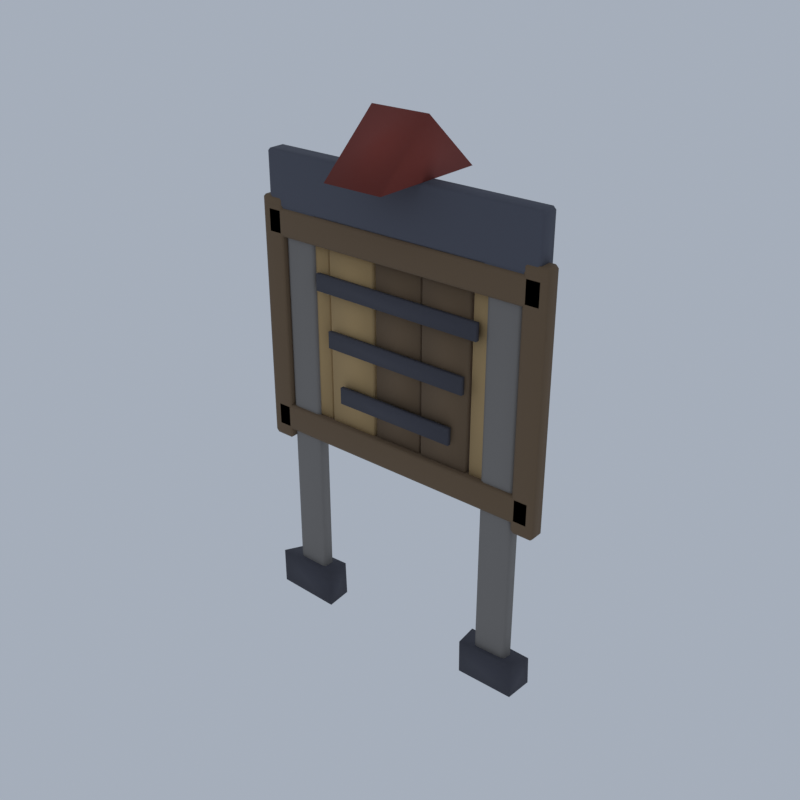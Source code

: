 # Source: NE01_01_village_sign_01.blend  (saved by Blender 5.2.45; exported with 4.5.12 LTS)
import bpy
from mathutils import Matrix  # noqa: F401  (used for matrix-valued properties, if any)

bpy.ops.wm.read_factory_settings(use_empty=True)
scene = bpy.context.scene
scene.name = 'Scene'

# ---- collections
col_collection = bpy.data.collections.new('Collection'); scene.collection.children.link(col_collection)

# ---- materials (node trees are filled in below, after node groups)
mat_vc_dstone_granite = bpy.data.materials.new('vc_dstone|Granite')
mat_vc_dstone_granite.diffuse_color = (0.06191, 0.06191, 0.07806, 1.0)
mat_vc_stone_slate = bpy.data.materials.new('vc_stone|Slate')
mat_vc_stone_slate.diffuse_color = (0.2195, 0.2047, 0.1905, 1.0)
mat_vc_slate_slate = bpy.data.materials.new('vc_slate|Slate')
mat_vc_slate_slate.diffuse_color = (0.0869, 0.09152, 0.1166, 1.0)
mat_vc_f_board_woodplanks = bpy.data.materials.new('vc_f_board|WoodPlanks')
mat_vc_f_board_woodplanks.diffuse_color = (0.4647, 0.3112, 0.139, 1.0)
mat_vc_timber_wood = bpy.data.materials.new('vc_timber|Wood')
mat_vc_timber_wood.diffuse_color = (0.1636, 0.1062, 0.05819, 1.0)
mat_vc_red_wood = bpy.data.materials.new('vc_red|Wood')
mat_vc_red_wood.diffuse_color = (0.2195, 0.03561, 0.0231, 1.0)

# ---- material node trees
mat_vc_dstone_granite.use_nodes = True; mat_vc_dstone_granite.node_tree.nodes.clear()
_N = mat_vc_dstone_granite.node_tree.nodes; _L = mat_vc_dstone_granite.node_tree.links
n0 = _N.new('ShaderNodeBsdfPrincipled'); n0.name = 'Principled BSDF'; n0.location = (-200, 100)
n0.inputs[0].default_value = (0.06191, 0.06191, 0.07806, 1.0)
n0.inputs[2].default_value = 0.92
n0.inputs[10].default_value = 0.005
n1 = _N.new('ShaderNodeOutputMaterial'); n1.name = 'Material Output'; n1.location = (200, 100)
_L.new(n0.outputs[0], n1.inputs[0])
n1.is_active_output = True
mat_vc_stone_slate.use_nodes = True; mat_vc_stone_slate.node_tree.nodes.clear()
_N = mat_vc_stone_slate.node_tree.nodes; _L = mat_vc_stone_slate.node_tree.links
n0 = _N.new('ShaderNodeBsdfPrincipled'); n0.name = 'Principled BSDF'; n0.location = (-200, 100)
n0.inputs[0].default_value = (0.2195, 0.2047, 0.1905, 1.0)
n0.inputs[2].default_value = 0.95
n0.inputs[10].default_value = 0.005
n1 = _N.new('ShaderNodeOutputMaterial'); n1.name = 'Material Output'; n1.location = (200, 100)
_L.new(n0.outputs[0], n1.inputs[0])
n1.is_active_output = True
mat_vc_slate_slate.use_nodes = True; mat_vc_slate_slate.node_tree.nodes.clear()
_N = mat_vc_slate_slate.node_tree.nodes; _L = mat_vc_slate_slate.node_tree.links
n0 = _N.new('ShaderNodeBsdfPrincipled'); n0.name = 'Principled BSDF'; n0.location = (-200, 100)
n0.inputs[0].default_value = (0.0869, 0.09152, 0.1166, 1.0)
n0.inputs[2].default_value = 0.9
n0.inputs[10].default_value = 0.005
n1 = _N.new('ShaderNodeOutputMaterial'); n1.name = 'Material Output'; n1.location = (200, 100)
_L.new(n0.outputs[0], n1.inputs[0])
n1.is_active_output = True
mat_vc_f_board_woodplanks.use_nodes = True; mat_vc_f_board_woodplanks.node_tree.nodes.clear()
_N = mat_vc_f_board_woodplanks.node_tree.nodes; _L = mat_vc_f_board_woodplanks.node_tree.links
n0 = _N.new('ShaderNodeBsdfPrincipled'); n0.name = 'Principled BSDF'; n0.location = (-200, 100)
n0.inputs[0].default_value = (0.4647, 0.3112, 0.139, 1.0)
n0.inputs[2].default_value = 0.88
n0.inputs[10].default_value = 0.005
n1 = _N.new('ShaderNodeOutputMaterial'); n1.name = 'Material Output'; n1.location = (200, 100)
_L.new(n0.outputs[0], n1.inputs[0])
n1.is_active_output = True
mat_vc_timber_wood.use_nodes = True; mat_vc_timber_wood.node_tree.nodes.clear()
_N = mat_vc_timber_wood.node_tree.nodes; _L = mat_vc_timber_wood.node_tree.links
n0 = _N.new('ShaderNodeBsdfPrincipled'); n0.name = 'Principled BSDF'; n0.location = (-200, 100)
n0.inputs[0].default_value = (0.1636, 0.1062, 0.05819, 1.0)
n0.inputs[2].default_value = 0.9
n0.inputs[10].default_value = 0.005
n1 = _N.new('ShaderNodeOutputMaterial'); n1.name = 'Material Output'; n1.location = (200, 100)
_L.new(n0.outputs[0], n1.inputs[0])
n1.is_active_output = True
mat_vc_red_wood.use_nodes = True; mat_vc_red_wood.node_tree.nodes.clear()
_N = mat_vc_red_wood.node_tree.nodes; _L = mat_vc_red_wood.node_tree.links
n0 = _N.new('ShaderNodeBsdfPrincipled'); n0.name = 'Principled BSDF'; n0.location = (-200, 100)
n0.inputs[0].default_value = (0.2195, 0.03561, 0.0231, 1.0)
n0.inputs[2].default_value = 0.85
n0.inputs[10].default_value = 0.005
n1 = _N.new('ShaderNodeOutputMaterial'); n1.name = 'Material Output'; n1.location = (200, 100)
_L.new(n0.outputs[0], n1.inputs[0])
n1.is_active_output = True

# ---- world
world_world = bpy.data.worlds.new('World'); scene.world = world_world
world_world.use_nodes = True; world_world.node_tree.nodes.clear()
_N = world_world.node_tree.nodes; _L = world_world.node_tree.links
n0 = _N.new('ShaderNodeOutputWorld'); n0.name = 'World Output'; n0.location = (200, 100)
n1 = _N.new('ShaderNodeBackground'); n1.name = 'Background'; n1.location = (-200, 100)
n1.inputs[0].default_value = (0.42, 0.47, 0.55, 1.0)
n1.inputs[1].default_value = 0.9
_L.new(n1.outputs[0], n0.inputs[0])
n0.is_active_output = True
world_world.color = (0.05088, 0.05088, 0.05088)
world_world.sun_shadow_jitter_overblur = 0.0

# ---- meshes
me_village_sign = bpy.data.meshes.new('village_sign')
me_village_sign.from_pydata([(-5.002, -0.4272, 0.01272), (-2.742, -0.4838, 0.0), (-2.761, 0.3735, 0.05388), (-4.833, 0.3623, 0.1103), (-5.051, -0.3854, 1.253), (-2.787, -0.3781, 1.249), (-2.836, 0.413, 1.246), (-4.769, 0.3809, 1.166), (2.782, -0.3625, 0.01486), (4.774, -0.3913, 0.05495), (4.88, 0.4768, 0.132), (2.741, 0.4756, 0.1295), (2.795, -0.406, 1.227), (4.763, -0.3698, 1.284), (4.867, 0.4427, 1.124), (2.684, 0.4423, 1.173), (-3.019, -0.3617, 11.71), (3.019, -0.3617, 11.71), (3.019, -0.234, 11.71), (-3.019, -0.234, 11.71), (-3.019, -0.3617, 12.27), (3.019, -0.3617, 12.27), (3.019, -0.234, 12.27), (-3.019, -0.234, 12.27), (-2.572, -0.3617, 9.91), (2.572, -0.3617, 9.91), (2.572, -0.234, 9.91), (-2.572, -0.234, 9.91), (-2.572, -0.3617, 10.47), (2.572, -0.3617, 10.47), (2.572, -0.234, 10.47), (-2.572, -0.234, 10.47), (-2.125, -0.3617, 8.114), (2.125, -0.3617, 8.114), (2.125, -0.234, 8.114), (-2.125, -0.234, 8.114), (-2.125, -0.3617, 8.676), (2.125, -0.3617, 8.676), (2.125, -0.234, 8.676), (-2.125, -0.234, 8.676), (-4.249, -0.1702, 0.08782), (-4.249, -0.2128, 0.2001), (-4.361, -0.1702, 0.2001), (-4.249, -0.2128, 13.45), (-4.249, -0.1702, 13.56), (-4.361, -0.1702, 13.45), (-4.249, 0.1702, 0.08782), (-4.361, 0.1702, 0.2001), (-4.249, 0.2128, 0.2001), (-4.249, 0.1702, 13.56), (-4.249, 0.2128, 13.45), (-4.361, 0.1702, 13.45), (-3.355, -0.1702, 0.08782), (-3.243, -0.1702, 0.2001), (-3.355, -0.2128, 0.2001), (-3.355, -0.1702, 13.56), (-3.355, -0.2128, 13.45), (-3.243, -0.1702, 13.45), (-3.355, 0.1702, 0.08782), (-3.355, 0.2128, 0.2001), (-3.243, 0.1702, 0.2001), (-3.355, 0.1702, 13.56), (-3.243, 0.1702, 13.45), (-3.355, 0.2128, 13.45), (3.355, -0.1702, 0.08782), (3.355, -0.2128, 0.2001), (3.243, -0.1702, 0.2001), (3.355, -0.2128, 13.45), (3.355, -0.1702, 13.56), (3.243, -0.1702, 13.45), (3.355, 0.1702, 0.08782), (3.243, 0.1702, 0.2001), (3.355, 0.2128, 0.2001), (3.355, 0.1702, 13.56), (3.355, 0.2128, 13.45), (3.243, 0.1702, 13.45), (4.249, -0.1702, 0.08782), (4.361, -0.1702, 0.2001), (4.249, -0.2128, 0.2001), (4.249, -0.1702, 13.56), (4.249, -0.2128, 13.45), (4.361, -0.1702, 13.45), (4.249, 0.1702, 0.08782), (4.249, 0.2128, 0.2001), (4.361, 0.1702, 0.2001), (4.249, 0.1702, 13.56), (4.361, 0.1702, 13.45), (4.249, 0.2128, 13.45), (-4.44, -0.2426, 13.33), (-4.44, -0.2766, 13.42), (-4.529, -0.2426, 13.42), (-4.44, -0.2766, 14.14), (-4.44, -0.2426, 14.23), (-4.529, -0.2426, 14.14), (-4.44, 0.2426, 13.33), (-4.529, 0.2426, 13.42), (-4.44, 0.2766, 13.42), (-4.44, 0.2426, 14.23), (-4.44, 0.2766, 14.14), (-4.529, 0.2426, 14.14), (-3.165, -0.2426, 13.33), (-3.075, -0.2426, 13.42), (-3.165, -0.2766, 13.42), (-3.165, -0.2426, 14.23), (-3.165, -0.2766, 14.14), (-3.075, -0.2426, 14.14), (-3.165, 0.2426, 13.33), (-3.165, 0.2766, 13.42), (-3.075, 0.2426, 13.42), (-3.165, 0.2426, 14.23), (-3.075, 0.2426, 14.14), (-3.165, 0.2766, 14.14), (3.165, -0.2426, 13.33), (3.165, -0.2766, 13.42), (3.075, -0.2426, 13.42), (3.165, -0.2766, 14.14), (3.165, -0.2426, 14.23), (3.075, -0.2426, 14.14), (3.165, 0.2426, 13.33), (3.075, 0.2426, 13.42), (3.165, 0.2766, 13.42), (3.165, 0.2426, 14.23), (3.165, 0.2766, 14.14), (3.075, 0.2426, 14.14), (4.44, -0.2426, 13.33), (4.529, -0.2426, 13.42), (4.44, -0.2766, 13.42), (4.44, -0.2426, 14.23), (4.44, -0.2766, 14.14), (4.529, -0.2426, 14.14), (4.44, 0.2426, 13.33), (4.44, 0.2766, 13.42), (4.529, 0.2426, 13.42), (4.44, 0.2426, 14.23), (4.529, 0.2426, 14.14), (4.44, 0.2766, 14.14), (-4.831, -0.2638, 14.01), (-4.831, -0.2979, 14.1), (-4.92, -0.2638, 14.1), (-4.831, -0.2979, 15.71), (-4.831, -0.2638, 15.8), (-4.92, -0.2638, 15.71), (-4.831, 0.2638, 14.01), (-4.92, 0.2638, 14.1), (-4.831, 0.2979, 14.1), (-4.831, 0.2638, 15.8), (-4.831, 0.2979, 15.71), (-4.92, 0.2638, 15.71), (4.831, -0.2638, 14.01), (4.92, -0.2638, 14.1), (4.831, -0.2979, 14.1), (4.831, -0.2638, 15.8), (4.831, -0.2979, 15.71), (4.92, -0.2638, 15.71), (4.831, 0.2638, 14.01), (4.831, 0.2979, 14.1), (4.92, 0.2638, 14.1), (4.831, 0.2638, 15.8), (4.92, 0.2638, 15.71), (4.831, 0.2979, 15.71), (-4.417, -0.1064, 6.599), (-2.74, -0.1064, 6.599), (-2.74, 0.1915, 6.599), (-4.417, 0.1915, 6.599), (-4.417, -0.1064, 13.78), (-2.74, -0.1064, 13.78), (-2.74, 0.1915, 13.78), (-4.417, 0.1915, 13.78), (-2.628, -0.1489, 6.599), (-0.9505, -0.1489, 6.599), (-0.9505, 0.234, 6.599), (-2.628, 0.234, 6.599), (-2.628, -0.1489, 13.78), (-0.9505, -0.1489, 13.78), (-0.9505, 0.234, 13.78), (-2.628, 0.234, 13.78), (2.74, -0.1064, 6.599), (4.417, -0.1064, 6.599), (4.417, 0.1915, 6.599), (2.74, 0.1915, 6.599), (2.74, -0.1064, 13.78), (4.417, -0.1064, 13.78), (4.417, 0.1915, 13.78), (2.74, 0.1915, 13.78), (-0.8387, -0.1064, 6.599), (0.8387, -0.1064, 6.599), (0.8387, 0.1915, 6.599), (-0.8387, 0.1915, 6.599), (-0.8387, -0.1064, 13.78), (0.8387, -0.1064, 13.78), (0.8387, 0.1915, 13.78), (-0.8387, 0.1915, 13.78), (0.9505, -0.1489, 6.599), (2.628, -0.1489, 6.599), (2.628, 0.234, 6.599), (0.9505, 0.234, 6.599), (0.9505, -0.1489, 13.78), (2.628, -0.1489, 13.78), (2.628, 0.234, 13.78), (0.9505, 0.234, 13.78), (-4.943, -0.2851, 13.11), (-4.943, -0.3191, 13.2), (-5.032, -0.2851, 13.2), (-4.943, -0.3191, 13.92), (-4.943, -0.2851, 14.01), (-5.032, -0.2851, 13.92), (-4.943, 0.1149, 13.11), (-5.032, 0.1149, 13.2), (-4.943, 0.1489, 13.2), (-4.943, 0.1149, 14.01), (-4.943, 0.1489, 13.92), (-5.032, 0.1149, 13.92), (4.943, -0.2851, 13.11), (5.032, -0.2851, 13.2), (4.943, -0.3191, 13.2), (4.943, -0.2851, 14.01), (4.943, -0.3191, 13.92), (5.032, -0.2851, 13.92), (4.943, 0.1149, 13.11), (4.943, 0.1489, 13.2), (5.032, 0.1149, 13.2), (4.943, 0.1149, 14.01), (5.032, 0.1149, 13.92), (4.943, 0.1489, 13.92), (-4.943, -0.2851, 6.374), (-4.943, -0.3191, 6.464), (-5.032, -0.2851, 6.464), (-4.943, -0.3191, 7.183), (-4.943, -0.2851, 7.272), (-5.032, -0.2851, 7.183), (-4.943, 0.1149, 6.374), (-5.032, 0.1149, 6.464), (-4.943, 0.1489, 6.464), (-4.943, 0.1149, 7.272), (-4.943, 0.1489, 7.183), (-5.032, 0.1149, 7.183), (4.943, -0.2851, 6.374), (5.032, -0.2851, 6.464), (4.943, -0.3191, 6.464), (4.943, -0.2851, 7.272), (4.943, -0.3191, 7.183), (5.032, -0.2851, 7.183), (4.943, 0.1149, 6.374), (4.943, 0.1489, 6.464), (5.032, 0.1149, 6.464), (4.943, 0.1149, 7.272), (5.032, 0.1149, 7.183), (4.943, 0.1489, 7.183), (-5.111, -0.2851, 6.037), (-5.111, -0.3191, 6.127), (-5.2, -0.2851, 6.127), (-5.111, -0.3191, 14.25), (-5.111, -0.2851, 14.34), (-5.2, -0.2851, 14.25), (-5.111, 0.1149, 6.037), (-5.2, 0.1149, 6.127), (-5.111, 0.1489, 6.127), (-5.111, 0.1149, 14.34), (-5.111, 0.1489, 14.25), (-5.2, 0.1149, 14.25), (-4.507, -0.2851, 6.037), (-4.417, -0.2851, 6.127), (-4.507, -0.3191, 6.127), (-4.507, -0.2851, 14.34), (-4.507, -0.3191, 14.25), (-4.417, -0.2851, 14.25), (-4.507, 0.1149, 6.037), (-4.507, 0.1489, 6.127), (-4.417, 0.1149, 6.127), (-4.507, 0.1149, 14.34), (-4.417, 0.1149, 14.25), (-4.507, 0.1489, 14.25), (4.507, -0.2851, 6.037), (4.507, -0.3191, 6.127), (4.417, -0.2851, 6.127), (4.507, -0.3191, 14.25), (4.507, -0.2851, 14.34), (4.417, -0.2851, 14.25), (4.507, 0.1149, 6.037), (4.417, 0.1149, 6.127), (4.507, 0.1489, 6.127), (4.507, 0.1149, 14.34), (4.507, 0.1489, 14.25), (4.417, 0.1149, 14.25), (5.111, -0.2851, 6.037), (5.2, -0.2851, 6.127), (5.111, -0.3191, 6.127), (5.111, -0.2851, 14.34), (5.111, -0.3191, 14.25), (5.2, -0.2851, 14.25), (5.111, 0.1149, 6.037), (5.111, 0.1489, 6.127), (5.2, 0.1149, 6.127), (5.111, 0.1149, 14.34), (5.2, 0.1149, 14.25), (5.111, 0.1489, 14.25), (1.006, -2.0, 15.8), (1.006, 2.0, 15.8), (1.006, 1.674e-08, 17.6), (-1.006, -2.0, 15.8), (-1.006, 2.0, 15.8), (-1.006, -1.674e-08, 17.6)], [], [(0, 3, 2, 1), (4, 5, 6, 7), (0, 1, 5, 4), (1, 2, 6, 5), (2, 3, 7, 6), (3, 0, 4, 7), (8, 11, 10, 9), (12, 13, 14, 15), (8, 9, 13, 12), (9, 10, 14, 13), (10, 11, 15, 14), (11, 8, 12, 15), (16, 19, 18, 17), (20, 21, 22, 23), (16, 17, 21, 20), (17, 18, 22, 21), (18, 19, 23, 22), (19, 16, 20, 23), (24, 27, 26, 25), (28, 29, 30, 31), (24, 25, 29, 28), (25, 26, 30, 29), (26, 27, 31, 30), (27, 24, 28, 31), (32, 35, 34, 33), (36, 37, 38, 39), (32, 33, 37, 36), (33, 34, 38, 37), (34, 35, 39, 38), (35, 32, 36, 39), (40, 41, 42), (43, 44, 45), (46, 47, 48), (49, 50, 51), (52, 53, 54), (55, 56, 57), (58, 59, 60), (61, 62, 63), (46, 40, 42, 47), (41, 43, 45, 42), (44, 49, 51, 45), (50, 48, 47, 51), (58, 46, 48, 59), (49, 61, 63, 50), (62, 60, 59, 63), (52, 58, 60, 53), (61, 55, 57, 62), (56, 54, 53, 57), (40, 52, 54, 41), (55, 44, 43, 56), (46, 58, 52, 40), (42, 45, 51, 47), (54, 56, 43, 41), (61, 49, 44, 55), (48, 50, 63, 59), (60, 62, 57, 53), (64, 65, 66), (67, 68, 69), (70, 71, 72), (73, 74, 75), (76, 77, 78), (79, 80, 81), (82, 83, 84), (85, 86, 87), (70, 64, 66, 71), (65, 67, 69, 66), (68, 73, 75, 69), (74, 72, 71, 75), (82, 70, 72, 83), (73, 85, 87, 74), (86, 84, 83, 87), (76, 82, 84, 77), (85, 79, 81, 86), (80, 78, 77, 81), (64, 76, 78, 65), (79, 68, 67, 80), (70, 82, 76, 64), (66, 69, 75, 71), (78, 80, 67, 65), (85, 73, 68, 79), (72, 74, 87, 83), (84, 86, 81, 77), (88, 89, 90), (91, 92, 93), (94, 95, 96), (97, 98, 99), (100, 101, 102), (103, 104, 105), (106, 107, 108), (109, 110, 111), (94, 88, 90, 95), (89, 91, 93, 90), (92, 97, 99, 93), (98, 96, 95, 99), (106, 94, 96, 107), (97, 109, 111, 98), (110, 108, 107, 111), (100, 106, 108, 101), (109, 103, 105, 110), (104, 102, 101, 105), (88, 100, 102, 89), (103, 92, 91, 104), (94, 106, 100, 88), (90, 93, 99, 95), (102, 104, 91, 89), (109, 97, 92, 103), (96, 98, 111, 107), (108, 110, 105, 101), (112, 113, 114), (115, 116, 117), (118, 119, 120), (121, 122, 123), (124, 125, 126), (127, 128, 129), (130, 131, 132), (133, 134, 135), (118, 112, 114, 119), (113, 115, 117, 114), (116, 121, 123, 117), (122, 120, 119, 123), (130, 118, 120, 131), (121, 133, 135, 122), (134, 132, 131, 135), (124, 130, 132, 125), (133, 127, 129, 134), (128, 126, 125, 129), (112, 124, 126, 113), (127, 116, 115, 128), (118, 130, 124, 112), (114, 117, 123, 119), (126, 128, 115, 113), (133, 121, 116, 127), (120, 122, 135, 131), (132, 134, 129, 125), (136, 137, 138), (139, 140, 141), (142, 143, 144), (145, 146, 147), (148, 149, 150), (151, 152, 153), (154, 155, 156), (157, 158, 159), (142, 136, 138, 143), (137, 139, 141, 138), (140, 145, 147, 141), (146, 144, 143, 147), (154, 142, 144, 155), (145, 157, 159, 146), (158, 156, 155, 159), (148, 154, 156, 149), (157, 151, 153, 158), (152, 150, 149, 153), (136, 148, 150, 137), (151, 140, 139, 152), (142, 154, 148, 136), (138, 141, 147, 143), (150, 152, 139, 137), (157, 145, 140, 151), (144, 146, 159, 155), (156, 158, 153, 149), (160, 163, 162, 161), (164, 165, 166, 167), (160, 161, 165, 164), (161, 162, 166, 165), (162, 163, 167, 166), (163, 160, 164, 167), (168, 171, 170, 169), (172, 173, 174, 175), (168, 169, 173, 172), (169, 170, 174, 173), (170, 171, 175, 174), (171, 168, 172, 175), (176, 179, 178, 177), (180, 181, 182, 183), (176, 177, 181, 180), (177, 178, 182, 181), (178, 179, 183, 182), (179, 176, 180, 183), (184, 187, 186, 185), (188, 189, 190, 191), (184, 185, 189, 188), (185, 186, 190, 189), (186, 187, 191, 190), (187, 184, 188, 191), (192, 195, 194, 193), (196, 197, 198, 199), (192, 193, 197, 196), (193, 194, 198, 197), (194, 195, 199, 198), (195, 192, 196, 199), (200, 201, 202), (203, 204, 205), (206, 207, 208), (209, 210, 211), (212, 213, 214), (215, 216, 217), (218, 219, 220), (221, 222, 223), (206, 200, 202, 207), (201, 203, 205, 202), (204, 209, 211, 205), (210, 208, 207, 211), (218, 206, 208, 219), (209, 221, 223, 210), (222, 220, 219, 223), (212, 218, 220, 213), (221, 215, 217, 222), (216, 214, 213, 217), (200, 212, 214, 201), (215, 204, 203, 216), (206, 218, 212, 200), (202, 205, 211, 207), (214, 216, 203, 201), (221, 209, 204, 215), (208, 210, 223, 219), (220, 222, 217, 213), (224, 225, 226), (227, 228, 229), (230, 231, 232), (233, 234, 235), (236, 237, 238), (239, 240, 241), (242, 243, 244), (245, 246, 247), (230, 224, 226, 231), (225, 227, 229, 226), (228, 233, 235, 229), (234, 232, 231, 235), (242, 230, 232, 243), (233, 245, 247, 234), (246, 244, 243, 247), (236, 242, 244, 237), (245, 239, 241, 246), (240, 238, 237, 241), (224, 236, 238, 225), (239, 228, 227, 240), (230, 242, 236, 224), (226, 229, 235, 231), (238, 240, 227, 225), (245, 233, 228, 239), (232, 234, 247, 243), (244, 246, 241, 237), (248, 249, 250), (251, 252, 253), (254, 255, 256), (257, 258, 259), (260, 261, 262), (263, 264, 265), (266, 267, 268), (269, 270, 271), (254, 248, 250, 255), (249, 251, 253, 250), (252, 257, 259, 253), (258, 256, 255, 259), (266, 254, 256, 267), (257, 269, 271, 258), (270, 268, 267, 271), (260, 266, 268, 261), (269, 263, 265, 270), (264, 262, 261, 265), (248, 260, 262, 249), (263, 252, 251, 264), (254, 266, 260, 248), (250, 253, 259, 255), (262, 264, 251, 249), (269, 257, 252, 263), (256, 258, 271, 267), (268, 270, 265, 261), (272, 273, 274), (275, 276, 277), (278, 279, 280), (281, 282, 283), (284, 285, 286), (287, 288, 289), (290, 291, 292), (293, 294, 295), (278, 272, 274, 279), (273, 275, 277, 274), (276, 281, 283, 277), (282, 280, 279, 283), (290, 278, 280, 291), (281, 293, 295, 282), (294, 292, 291, 295), (284, 290, 292, 285), (293, 287, 289, 294), (288, 286, 285, 289), (272, 284, 286, 273), (287, 276, 275, 288), (278, 290, 284, 272), (274, 277, 283, 279), (286, 288, 275, 273), (293, 281, 276, 287), (280, 282, 295, 291), (292, 294, 289, 285), (296, 297, 298), (299, 301, 300), (296, 299, 300, 297), (297, 300, 301, 298), (298, 301, 299, 296)])
me_village_sign.polygons.foreach_set('use_smooth', [True] * 299)
me_village_sign.polygons.foreach_set('material_index', [0, 0, 0, 0, 0, 0, 0, 0, 0, 0, 0, 0, 0, 0, 0, 0, 0, 0, 0, 0, 0, 0, 0, 0, 0, 0, 0, 0, 0, 0, 1, 1, 1, 1, 1, 1, 1, 1, 1, 1, 1, 1, 1, 1, 1, 1, 1, 1, 1, 1, 1, 1, 1, 1, 1, 1, 1, 1, 1, 1, 1, 1, 1, 1, 1, 1, 1, 1, 1, 1, 1, 1, 1, 1, 1, 1, 1, 1, 1, 1, 1, 1, 2, 2, 2, 2, 2, 2, 2, 2, 2, 2, 2, 2, 2, 2, 2, 2, 2, 2, 2, 2, 2, 2, 2, 2, 2, 2, 2, 2, 2, 2, 2, 2, 2, 2, 2, 2, 2, 2, 2, 2, 2, 2, 2, 2, 2, 2, 2, 2, 2, 2, 2, 2, 2, 2, 2, 2, 2, 2, 2, 2, 2, 2, 2, 2, 2, 2, 2, 2, 2, 2, 2, 2, 2, 2, 2, 2, 2, 2, 3, 3, 3, 3, 3, 3, 3, 3, 3, 3, 3, 3, 3, 3, 3, 3, 3, 3, 4, 4, 4, 4, 4, 4, 4, 4, 4, 4, 4, 4, 4, 4, 4, 4, 4, 4, 4, 4, 4, 4, 4, 4, 4, 4, 4, 4, 4, 4, 4, 4, 4, 4, 4, 4, 4, 4, 4, 4, 4, 4, 4, 4, 4, 4, 4, 4, 4, 4, 4, 4, 4, 4, 4, 4, 4, 4, 4, 4, 4, 4, 4, 4, 4, 4, 4, 4, 4, 4, 4, 4, 4, 4, 4, 4, 4, 4, 4, 4, 4, 4, 4, 4, 4, 4, 4, 4, 4, 4, 4, 4, 4, 4, 4, 4, 4, 4, 4, 4, 4, 4, 4, 4, 4, 4, 4, 4, 4, 4, 4, 4, 4, 4, 4, 4, 5, 5, 5, 5, 5])
_k = set([(0, 1), (0, 3), (0, 4), (1, 2), (1, 5), (2, 3), (2, 6), (3, 7), (4, 5), (4, 7), (5, 6), (6, 7), (8, 9), (8, 11), (8, 12), (9, 10), (9, 13), (10, 11), (10, 14), (11, 15), (12, 13), (12, 15), (13, 14), (14, 15), (16, 17), (16, 19), (16, 20), (17, 18), (17, 21), (18, 19), (18, 22), (19, 23), (20, 21), (20, 23), (21, 22), (22, 23), (24, 25), (24, 27), (24, 28), (25, 26), (25, 29), (26, 27), (26, 30), (27, 31), (28, 29), (28, 31), (29, 30), (30, 31), (32, 33), (32, 35), (32, 36), (33, 34), (33, 37), (34, 35), (34, 38), (35, 39), (36, 37), (36, 39), (37, 38), (38, 39), (40, 41), (40, 42), (40, 46), (40, 52), (41, 42), (41, 43), (41, 54), (42, 45), (42, 47), (43, 44), (43, 45), (43, 56), (44, 45), (44, 49), (44, 55), (45, 51), (46, 47), (46, 48), (46, 58), (47, 48), (47, 51), (48, 50), (48, 59), (49, 50), (49, 51), (49, 61), (50, 51), (50, 63), (52, 53), (52, 54), (52, 58), (53, 54), (53, 57), (53, 60), (54, 56), (55, 56), (55, 57), (55, 61), (56, 57), (57, 62), (58, 59), (58, 60), (59, 60), (59, 63), (60, 62), (61, 62), (61, 63), (62, 63), (64, 65), (64, 66), (64, 70), (64, 76), (65, 66), (65, 67), (65, 78), (66, 69), (66, 71), (67, 68), (67, 69), (67, 80), (68, 69), (68, 73), (68, 79), (69, 75), (70, 71), (70, 72), (70, 82), (71, 72), (71, 75), (72, 74), (72, 83), (73, 74), (73, 75), (73, 85), (74, 75), (74, 87), (76, 77), (76, 78), (76, 82), (77, 78), (77, 81), (77, 84), (78, 80), (79, 80), (79, 81), (79, 85), (80, 81), (81, 86), (82, 83), (82, 84), (83, 84), (83, 87), (84, 86), (85, 86), (85, 87), (86, 87), (88, 89), (88, 90), (88, 94), (88, 100), (89, 90), (89, 91), (89, 102), (90, 93), (90, 95), (91, 92), (91, 93), (91, 104), (92, 93), (92, 97), (92, 103), (93, 99), (94, 95), (94, 96), (94, 106), (95, 96), (95, 99), (96, 98), (96, 107), (97, 98), (97, 99), (97, 109), (98, 99), (98, 111), (100, 101), (100, 102), (100, 106), (101, 102), (101, 105), (101, 108), (102, 104), (103, 104), (103, 105), (103, 109), (104, 105), (105, 110), (106, 107), (106, 108), (107, 108), (107, 111), (108, 110), (109, 110), (109, 111), (110, 111), (112, 113), (112, 114), (112, 118), (112, 124), (113, 114), (113, 115), (113, 126), (114, 117), (114, 119), (115, 116), (115, 117), (115, 128), (116, 117), (116, 121), (116, 127), (117, 123), (118, 119), (118, 120), (118, 130), (119, 120), (119, 123), (120, 122), (120, 131), (121, 122), (121, 123), (121, 133), (122, 123), (122, 135), (124, 125), (124, 126), (124, 130), (125, 126), (125, 129), (125, 132), (126, 128), (127, 128), (127, 129), (127, 133), (128, 129), (129, 134), (130, 131), (130, 132), (131, 132), (131, 135), (132, 134), (133, 134), (133, 135), (134, 135), (136, 137), (136, 138), (136, 142), (136, 148), (137, 138), (137, 139), (137, 150), (138, 141), (138, 143), (139, 140), (139, 141), (139, 152), (140, 141), (140, 145), (140, 151), (141, 147), (142, 143), (142, 144), (142, 154), (143, 144), (143, 147), (144, 146), (144, 155), (145, 146), (145, 147), (145, 157), (146, 147), (146, 159), (148, 149), (148, 150), (148, 154), (149, 150), (149, 153), (149, 156), (150, 152), (151, 152), (151, 153), (151, 157), (152, 153), (153, 158), (154, 155), (154, 156), (155, 156), (155, 159), (156, 158), (157, 158), (157, 159), (158, 159), (160, 161), (160, 163), (160, 164), (161, 162), (161, 165), (162, 163), (162, 166), (163, 167), (164, 165), (164, 167), (165, 166), (166, 167), (168, 169), (168, 171), (168, 172), (169, 170), (169, 173), (170, 171), (170, 174), (171, 175), (172, 173), (172, 175), (173, 174), (174, 175), (176, 177), (176, 179), (176, 180), (177, 178), (177, 181), (178, 179), (178, 182), (179, 183), (180, 181), (180, 183), (181, 182), (182, 183), (184, 185), (184, 187), (184, 188), (185, 186), (185, 189), (186, 187), (186, 190), (187, 191), (188, 189), (188, 191), (189, 190), (190, 191), (192, 193), (192, 195), (192, 196), (193, 194), (193, 197), (194, 195), (194, 198), (195, 199), (196, 197), (196, 199), (197, 198), (198, 199), (200, 201), (200, 202), (200, 206), (200, 212), (201, 202), (201, 203), (201, 214), (202, 205), (202, 207), (203, 204), (203, 205), (203, 216), (204, 205), (204, 209), (204, 215), (205, 211), (206, 207), (206, 208), (206, 218), (207, 208), (207, 211), (208, 210), (208, 219), (209, 210), (209, 211), (209, 221), (210, 211), (210, 223), (212, 213), (212, 214), (212, 218), (213, 214), (213, 217), (213, 220), (214, 216), (215, 216), (215, 217), (215, 221), (216, 217), (217, 222), (218, 219), (218, 220), (219, 220), (219, 223), (220, 222), (221, 222), (221, 223), (222, 223), (224, 225), (224, 226), (224, 230), (224, 236), (225, 226), (225, 227), (225, 238), (226, 229), (226, 231), (227, 228), (227, 229), (227, 240), (228, 229), (228, 233), (228, 239), (229, 235), (230, 231), (230, 232), (230, 242), (231, 232), (231, 235), (232, 234), (232, 243), (233, 234), (233, 235), (233, 245), (234, 235), (234, 247), (236, 237), (236, 238), (236, 242), (237, 238), (237, 241), (237, 244), (238, 240), (239, 240), (239, 241), (239, 245), (240, 241), (241, 246), (242, 243), (242, 244), (243, 244), (243, 247), (244, 246), (245, 246), (245, 247), (246, 247), (248, 249), (248, 250), (248, 254), (248, 260), (249, 250), (249, 251), (249, 262), (250, 253), (250, 255), (251, 252), (251, 253), (251, 264), (252, 253), (252, 257), (252, 263), (253, 259), (254, 255), (254, 256), (254, 266), (255, 256), (255, 259), (256, 258), (256, 267), (257, 258), (257, 259), (257, 269), (258, 259), (258, 271), (260, 261), (260, 262), (260, 266), (261, 262), (261, 265), (261, 268), (262, 264), (263, 264), (263, 265), (263, 269), (264, 265), (265, 270), (266, 267), (266, 268), (267, 268), (267, 271), (268, 270), (269, 270), (269, 271), (270, 271), (272, 273), (272, 274), (272, 278), (272, 284), (273, 274), (273, 275), (273, 286), (274, 277), (274, 279), (275, 276), (275, 277), (275, 288), (276, 277), (276, 281), (276, 287), (277, 283), (278, 279), (278, 280), (278, 290), (279, 280), (279, 283), (280, 282), (280, 291), (281, 282), (281, 283), (281, 293), (282, 283), (282, 295), (284, 285), (284, 286), (284, 290), (285, 286), (285, 289), (285, 292), (286, 288), (287, 288), (287, 289), (287, 293), (288, 289), (289, 294), (290, 291), (290, 292), (291, 292), (291, 295), (292, 294), (293, 294), (293, 295), (294, 295), (296, 297), (296, 298), (296, 299), (297, 298), (297, 300), (298, 301), (299, 300), (299, 301), (300, 301)])
me_village_sign.attributes.new('sharp_edge', 'BOOLEAN', 'EDGE').data.foreach_set('value', [ (min(e.vertices), max(e.vertices)) in _k for e in me_village_sign.edges])
me_village_sign.materials.append(mat_vc_dstone_granite)
me_village_sign.materials.append(mat_vc_stone_slate)
me_village_sign.materials.append(mat_vc_slate_slate)
me_village_sign.materials.append(mat_vc_f_board_woodplanks)
me_village_sign.materials.append(mat_vc_timber_wood)
me_village_sign.materials.append(mat_vc_red_wood)
me_village_sign.update()

# ---- objects
ob_village_sign = bpy.data.objects.new('village_sign', me_village_sign)

# ---- transforms, parenting, visibility, modifiers, constraints
ob_village_sign.location = (0.0, 0.0, 0.0)

# ---- collection membership
scene.collection.objects.link(ob_village_sign)

# ---- scene / render settings (as saved in the file)
scene.frame_start = 1; scene.frame_end = 250; scene.frame_set(1)
scene.render.engine = 'CYCLES'
scene.render.resolution_x = 420
scene.render.resolution_y = 420
scene.render.bake_bias = 0.0
scene.render.bake_samples = 0
scene.render.compositor_device = 'GPU'
scene.cycles.samples = 24
scene.cycles.adaptive_threshold = 0.05
scene.cycles.max_bounces = 4
scene.cycles.diffuse_bounces = 2
scene.cycles.glossy_bounces = 2
scene.cycles.transmission_bounces = 2
scene.cycles.transparent_max_bounces = 4
scene.eevee.taa_render_samples = 48
scene.eevee.use_volume_custom_range = False
scene.eevee.fast_gi_thickness_near = 0.1
scene.eevee.fast_gi_thickness_far = 0.0
scene.eevee.ray_tracing_options.screen_trace_thickness = 0.1
scene.view_settings.view_transform = 'Standard'
bpy.context.view_layer.update()

# ---- added for rendering (the .blend has no active camera): camera
cam_auto = bpy.data.cameras.new('AutoCamera')
cam_auto.lens = 50.0
cam_auto.sensor_width = 36.0
cam_auto.clip_end = 1000.0
ob_auto_camera = bpy.data.objects.new('AutoCamera', cam_auto)
scene.collection.objects.link(ob_auto_camera)
ob_auto_camera.location = (19.2731, -23.1277, 24.2185)
ob_auto_camera.rotation_euler = (1.09748, -7.21219e-08, 0.694738)
scene.camera = ob_auto_camera
bpy.context.view_layer.update()

